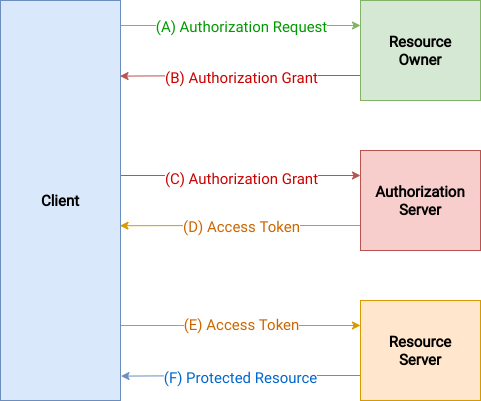

The diagram above was exported from draw.io. Its source (the exported page's mxGraphModel, read from the mxfile embedded in the PNG):
<mxGraphModel dx="604" dy="766" grid="1" gridSize="10" guides="1" tooltips="1" connect="1" arrows="1" fold="1" page="1" pageScale="1" pageWidth="1600" pageHeight="900" math="0" shadow="0">
  <root>
    <mxCell id="0" />
    <mxCell id="1" parent="0" />
    <mxCell id="s_u18fh8TWqF_D3X__ss-6" style="edgeStyle=orthogonalEdgeStyle;rounded=0;orthogonalLoop=1;jettySize=auto;html=1;entryX=0;entryY=0.25;entryDx=0;entryDy=0;fontColor=#00CC00;fillColor=#d5e8d4;strokeColor=#82b366;" edge="1" parent="1" source="s_u18fh8TWqF_D3X__ss-1" target="s_u18fh8TWqF_D3X__ss-2">
      <mxGeometry relative="1" as="geometry">
        <Array as="points">
          <mxPoint x="250" y="105" />
          <mxPoint x="250" y="105" />
        </Array>
      </mxGeometry>
    </mxCell>
    <mxCell id="s_u18fh8TWqF_D3X__ss-7" value="(A) Authorization Request" style="edgeLabel;html=1;align=center;verticalAlign=middle;resizable=0;points=[];fontSize=15;fontColor=#009900;fontFamily=Roboto;fontSource=https%3A%2F%2Ffonts.googleapis.com%2Fcss%3Ffamily%3DRoboto;" vertex="1" connectable="0" parent="s_u18fh8TWqF_D3X__ss-6">
      <mxGeometry x="-0.76" relative="1" as="geometry">
        <mxPoint x="91" as="offset" />
      </mxGeometry>
    </mxCell>
    <mxCell id="s_u18fh8TWqF_D3X__ss-10" style="edgeStyle=orthogonalEdgeStyle;rounded=0;orthogonalLoop=1;jettySize=auto;html=1;entryX=0;entryY=0.25;entryDx=0;entryDy=0;fontSize=15;fontColor=#FF8000;fillColor=#f8cecc;strokeColor=#b85450;" edge="1" parent="1" source="s_u18fh8TWqF_D3X__ss-1" target="s_u18fh8TWqF_D3X__ss-4">
      <mxGeometry relative="1" as="geometry">
        <Array as="points">
          <mxPoint x="260" y="255" />
          <mxPoint x="260" y="255" />
        </Array>
      </mxGeometry>
    </mxCell>
    <mxCell id="s_u18fh8TWqF_D3X__ss-12" value="(C) Authorization Grant" style="edgeLabel;html=1;align=center;verticalAlign=middle;resizable=0;points=[];fontSize=15;fontColor=#CC0000;fontFamily=Roboto;fontSource=https%3A%2F%2Ffonts.googleapis.com%2Fcss%3Ffamily%3DRoboto;" vertex="1" connectable="0" parent="s_u18fh8TWqF_D3X__ss-10">
      <mxGeometry x="0.1417" y="-2" relative="1" as="geometry">
        <mxPoint x="-17" as="offset" />
      </mxGeometry>
    </mxCell>
    <mxCell id="s_u18fh8TWqF_D3X__ss-14" style="edgeStyle=orthogonalEdgeStyle;rounded=0;orthogonalLoop=1;jettySize=auto;html=1;entryX=0;entryY=0.25;entryDx=0;entryDy=0;fontSize=15;fillColor=#ffe6cc;strokeColor=#d79b00;" edge="1" parent="1" source="s_u18fh8TWqF_D3X__ss-1" target="s_u18fh8TWqF_D3X__ss-3">
      <mxGeometry relative="1" as="geometry">
        <Array as="points">
          <mxPoint x="260" y="405" />
          <mxPoint x="260" y="405" />
        </Array>
      </mxGeometry>
    </mxCell>
    <mxCell id="s_u18fh8TWqF_D3X__ss-15" value="(E) Access Token" style="edgeLabel;html=1;align=center;verticalAlign=middle;resizable=0;points=[];fontSize=15;fontColor=#CC6600;fontFamily=Roboto;fontSource=https%3A%2F%2Ffonts.googleapis.com%2Fcss%3Ffamily%3DRoboto;" vertex="1" connectable="0" parent="s_u18fh8TWqF_D3X__ss-14">
      <mxGeometry x="0.1" y="2" relative="1" as="geometry">
        <mxPoint x="-12" as="offset" />
      </mxGeometry>
    </mxCell>
    <mxCell id="s_u18fh8TWqF_D3X__ss-1" value="&lt;b style=&quot;font-size: 15px;&quot;&gt;Client&lt;/b&gt;" style="rounded=0;whiteSpace=wrap;html=1;fillColor=#dae8fc;strokeColor=#6c8ebf;fontSize=15;fontFamily=Roboto;fontSource=https%3A%2F%2Ffonts.googleapis.com%2Fcss%3Ffamily%3DRoboto;" vertex="1" parent="1">
      <mxGeometry x="80" y="80" width="120" height="400" as="geometry" />
    </mxCell>
    <mxCell id="s_u18fh8TWqF_D3X__ss-8" style="edgeStyle=orthogonalEdgeStyle;rounded=0;orthogonalLoop=1;jettySize=auto;html=1;exitX=0;exitY=0.75;exitDx=0;exitDy=0;entryX=0.996;entryY=0.189;entryDx=0;entryDy=0;entryPerimeter=0;fontSize=15;fontColor=#FF8000;fillColor=#f8cecc;strokeColor=#b85450;" edge="1" parent="1" source="s_u18fh8TWqF_D3X__ss-2" target="s_u18fh8TWqF_D3X__ss-1">
      <mxGeometry relative="1" as="geometry" />
    </mxCell>
    <mxCell id="s_u18fh8TWqF_D3X__ss-9" value="(B) Authorization Grant" style="edgeLabel;html=1;align=center;verticalAlign=middle;resizable=0;points=[];fontSize=15;fontColor=#CC0000;fontFamily=Roboto;fontSource=https%3A%2F%2Ffonts.googleapis.com%2Fcss%3Ffamily%3DRoboto;" vertex="1" connectable="0" parent="s_u18fh8TWqF_D3X__ss-8">
      <mxGeometry x="-0.1455" y="1" relative="1" as="geometry">
        <mxPoint x="-17" as="offset" />
      </mxGeometry>
    </mxCell>
    <mxCell id="s_u18fh8TWqF_D3X__ss-2" value="&lt;b style=&quot;font-size: 15px;&quot;&gt;Resource&lt;br style=&quot;font-size: 15px;&quot;&gt;Owner&lt;br style=&quot;font-size: 15px;&quot;&gt;&lt;/b&gt;" style="rounded=0;whiteSpace=wrap;html=1;fillColor=#d5e8d4;strokeColor=#82b366;fontSize=15;fontFamily=Roboto;fontSource=https%3A%2F%2Ffonts.googleapis.com%2Fcss%3Ffamily%3DRoboto;" vertex="1" parent="1">
      <mxGeometry x="440" y="80" width="120" height="100" as="geometry" />
    </mxCell>
    <mxCell id="s_u18fh8TWqF_D3X__ss-16" style="edgeStyle=orthogonalEdgeStyle;rounded=0;orthogonalLoop=1;jettySize=auto;html=1;exitX=0;exitY=0.75;exitDx=0;exitDy=0;entryX=1.004;entryY=0.939;entryDx=0;entryDy=0;entryPerimeter=0;fontSize=15;fontColor=#0066CC;fillColor=#dae8fc;strokeColor=#6c8ebf;" edge="1" parent="1" source="s_u18fh8TWqF_D3X__ss-3" target="s_u18fh8TWqF_D3X__ss-1">
      <mxGeometry relative="1" as="geometry" />
    </mxCell>
    <mxCell id="s_u18fh8TWqF_D3X__ss-17" value="(F) Protected Resource" style="edgeLabel;html=1;align=center;verticalAlign=middle;resizable=0;points=[];fontSize=15;fontColor=#0066CC;fontFamily=Roboto;fontSource=https%3A%2F%2Ffonts.googleapis.com%2Fcss%3Ffamily%3DRoboto;" vertex="1" connectable="0" parent="s_u18fh8TWqF_D3X__ss-16">
      <mxGeometry x="0.1877" y="1" relative="1" as="geometry">
        <mxPoint x="22" as="offset" />
      </mxGeometry>
    </mxCell>
    <mxCell id="s_u18fh8TWqF_D3X__ss-3" value="&lt;b style=&quot;font-size: 15px&quot;&gt;Resource&lt;br&gt;Server&lt;/b&gt;" style="rounded=0;whiteSpace=wrap;html=1;fillColor=#ffe6cc;strokeColor=#d79b00;fontSize=15;fontFamily=Roboto;fontSource=https%3A%2F%2Ffonts.googleapis.com%2Fcss%3Ffamily%3DRoboto;" vertex="1" parent="1">
      <mxGeometry x="440" y="380" width="120" height="100" as="geometry" />
    </mxCell>
    <mxCell id="s_u18fh8TWqF_D3X__ss-11" style="edgeStyle=orthogonalEdgeStyle;rounded=0;orthogonalLoop=1;jettySize=auto;html=1;exitX=0;exitY=0.75;exitDx=0;exitDy=0;entryX=0.996;entryY=0.563;entryDx=0;entryDy=0;entryPerimeter=0;fontSize=15;fillColor=#ffe6cc;strokeColor=#d79b00;" edge="1" parent="1" source="s_u18fh8TWqF_D3X__ss-4" target="s_u18fh8TWqF_D3X__ss-1">
      <mxGeometry relative="1" as="geometry" />
    </mxCell>
    <mxCell id="s_u18fh8TWqF_D3X__ss-13" value="(D) Access Token" style="edgeLabel;html=1;align=center;verticalAlign=middle;resizable=0;points=[];fontSize=15;fontColor=#CC6600;fontFamily=Roboto;fontSource=https%3A%2F%2Ffonts.googleapis.com%2Fcss%3Ffamily%3DRoboto;" vertex="1" connectable="0" parent="s_u18fh8TWqF_D3X__ss-11">
      <mxGeometry x="0.188" relative="1" as="geometry">
        <mxPoint x="23" as="offset" />
      </mxGeometry>
    </mxCell>
    <mxCell id="s_u18fh8TWqF_D3X__ss-4" value="&lt;b style=&quot;font-size: 15px;&quot;&gt;Authorization&lt;br style=&quot;font-size: 15px;&quot;&gt;Server&lt;br style=&quot;font-size: 15px;&quot;&gt;&lt;/b&gt;" style="rounded=0;whiteSpace=wrap;html=1;fillColor=#f8cecc;strokeColor=#b85450;fontSize=15;fontFamily=Roboto;fontSource=https%3A%2F%2Ffonts.googleapis.com%2Fcss%3Ffamily%3DRoboto;" vertex="1" parent="1">
      <mxGeometry x="440" y="230" width="120" height="100" as="geometry" />
    </mxCell>
  </root>
</mxGraphModel>